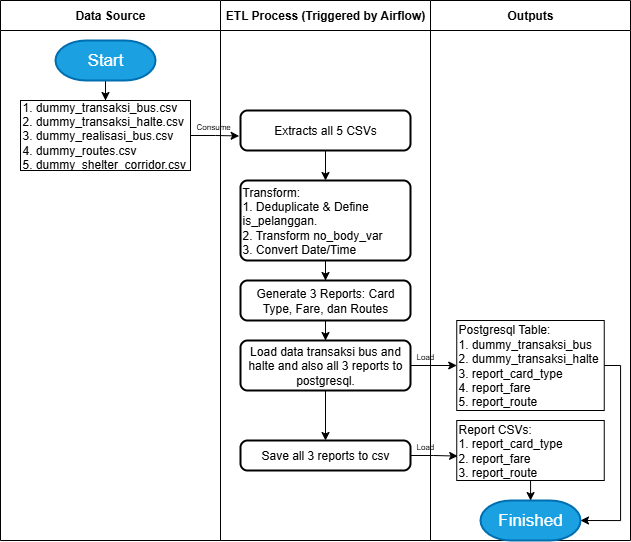

The diagram above was exported from draw.io. Its source (the exported page's mxGraphModel, read from the mxfile embedded in the PNG):
<mxGraphModel dx="1261" dy="631" grid="1" gridSize="10" guides="1" tooltips="1" connect="1" arrows="1" fold="1" page="1" pageScale="1" pageWidth="850" pageHeight="1100" math="0" shadow="0">
  <root>
    <mxCell id="0" />
    <mxCell id="1" parent="0" />
    <mxCell id="577FRPH1wjREUOA7LUeK-1" value="Data Source" style="swimlane;whiteSpace=wrap;html=1;startSize=30;" vertex="1" parent="1">
      <mxGeometry x="80" y="30" width="220" height="540" as="geometry" />
    </mxCell>
    <mxCell id="577FRPH1wjREUOA7LUeK-32" style="edgeStyle=orthogonalEdgeStyle;rounded=0;orthogonalLoop=1;jettySize=auto;html=1;entryX=0.5;entryY=0;entryDx=0;entryDy=0;" edge="1" parent="577FRPH1wjREUOA7LUeK-1" source="577FRPH1wjREUOA7LUeK-6" target="577FRPH1wjREUOA7LUeK-22">
      <mxGeometry relative="1" as="geometry" />
    </mxCell>
    <mxCell id="577FRPH1wjREUOA7LUeK-6" value="&lt;font style=&quot;font-size: 17px;&quot;&gt;Start&lt;/font&gt;" style="strokeWidth=2;html=1;shape=mxgraph.flowchart.terminator;whiteSpace=wrap;fillColor=#1ba1e2;fontColor=#ffffff;strokeColor=#006EAF;" vertex="1" parent="577FRPH1wjREUOA7LUeK-1">
      <mxGeometry x="55" y="40" width="100" height="40" as="geometry" />
    </mxCell>
    <UserObject label="&lt;span style=&quot;background-color: transparent; color: light-dark(rgb(0, 0, 0), rgb(255, 255, 255));&quot;&gt;1. dummy_transaksi_bus.csv&lt;/span&gt;&lt;br&gt;&lt;span style=&quot;background-color: transparent; color: light-dark(rgb(0, 0, 0), rgb(255, 255, 255));&quot;&gt;2. dummy_transaksi_halte.csv&lt;/span&gt;&lt;br&gt;&lt;span style=&quot;background-color: transparent; color: light-dark(rgb(0, 0, 0), rgb(255, 255, 255));&quot;&gt;3. dummy_realisasi_bus.csv&lt;/span&gt;&lt;br&gt;&lt;span style=&quot;background-color: transparent; color: light-dark(rgb(0, 0, 0), rgb(255, 255, 255));&quot;&gt;4. dummy_routes.csv&lt;/span&gt;&lt;br&gt;&lt;span style=&quot;background-color: transparent; color: light-dark(rgb(0, 0, 0), rgb(255, 255, 255));&quot;&gt;5. dummy_shelter_corridor.csv&lt;/span&gt;" link="dummy_transaksi_bus.csv&#10;dummy_transaksi_halte.csv&#10;dummy_realisasi_bus.csv&#10;dummy_routes.csv&#10;dummy_shelter_corridor.csv" id="577FRPH1wjREUOA7LUeK-22">
      <mxCell style="rounded=0;whiteSpace=wrap;html=1;align=left;" vertex="1" parent="577FRPH1wjREUOA7LUeK-1">
        <mxGeometry x="20" y="100" width="170" height="70" as="geometry" />
      </mxCell>
    </UserObject>
    <mxCell id="577FRPH1wjREUOA7LUeK-34" value="&lt;font style=&quot;font-size: 8px;&quot;&gt;Consume&lt;/font&gt;" style="text;strokeColor=none;fillColor=none;align=left;verticalAlign=middle;spacingLeft=4;spacingRight=4;overflow=hidden;points=[[0,0.5],[1,0.5]];portConstraint=eastwest;rotatable=0;whiteSpace=wrap;html=1;" vertex="1" parent="577FRPH1wjREUOA7LUeK-1">
      <mxGeometry x="190" y="110" width="80" height="30" as="geometry" />
    </mxCell>
    <mxCell id="577FRPH1wjREUOA7LUeK-3" value="ETL Process (Triggered by Airflow)" style="swimlane;whiteSpace=wrap;html=1;startSize=30;" vertex="1" parent="1">
      <mxGeometry x="300" y="30" width="210" height="540" as="geometry" />
    </mxCell>
    <mxCell id="577FRPH1wjREUOA7LUeK-37" style="edgeStyle=orthogonalEdgeStyle;rounded=0;orthogonalLoop=1;jettySize=auto;html=1;entryX=0.5;entryY=0;entryDx=0;entryDy=0;" edge="1" parent="577FRPH1wjREUOA7LUeK-3" source="577FRPH1wjREUOA7LUeK-23" target="577FRPH1wjREUOA7LUeK-26">
      <mxGeometry relative="1" as="geometry" />
    </mxCell>
    <mxCell id="577FRPH1wjREUOA7LUeK-23" value="Extracts all 5 CSVs" style="rounded=1;whiteSpace=wrap;html=1;absoluteArcSize=1;arcSize=14;strokeWidth=2;" vertex="1" parent="577FRPH1wjREUOA7LUeK-3">
      <mxGeometry x="20" y="110" width="170" height="40" as="geometry" />
    </mxCell>
    <mxCell id="577FRPH1wjREUOA7LUeK-38" style="edgeStyle=orthogonalEdgeStyle;rounded=0;orthogonalLoop=1;jettySize=auto;html=1;entryX=0.5;entryY=0;entryDx=0;entryDy=0;" edge="1" parent="577FRPH1wjREUOA7LUeK-3" source="577FRPH1wjREUOA7LUeK-26" target="577FRPH1wjREUOA7LUeK-29">
      <mxGeometry relative="1" as="geometry" />
    </mxCell>
    <mxCell id="577FRPH1wjREUOA7LUeK-26" value="Transform:&lt;div&gt;1.&amp;nbsp;Deduplicate &amp;amp; Define is_pelanggan.&lt;/div&gt;&lt;div&gt;2. Transform&amp;nbsp;no_body_var&lt;/div&gt;&lt;div&gt;3.&amp;nbsp;Convert Date/Time&lt;/div&gt;" style="rounded=1;whiteSpace=wrap;html=1;absoluteArcSize=1;arcSize=14;strokeWidth=2;align=left;" vertex="1" parent="577FRPH1wjREUOA7LUeK-3">
      <mxGeometry x="20" y="180" width="170" height="80" as="geometry" />
    </mxCell>
    <mxCell id="577FRPH1wjREUOA7LUeK-39" style="edgeStyle=orthogonalEdgeStyle;rounded=0;orthogonalLoop=1;jettySize=auto;html=1;entryX=0.5;entryY=0;entryDx=0;entryDy=0;" edge="1" parent="577FRPH1wjREUOA7LUeK-3" source="577FRPH1wjREUOA7LUeK-29" target="577FRPH1wjREUOA7LUeK-27">
      <mxGeometry relative="1" as="geometry" />
    </mxCell>
    <mxCell id="577FRPH1wjREUOA7LUeK-29" value="Generate 3 Reports: Card Type, Fare, dan Routes" style="rounded=1;whiteSpace=wrap;html=1;absoluteArcSize=1;arcSize=14;strokeWidth=2;align=center;" vertex="1" parent="577FRPH1wjREUOA7LUeK-3">
      <mxGeometry x="20" y="280" width="170" height="40" as="geometry" />
    </mxCell>
    <mxCell id="577FRPH1wjREUOA7LUeK-42" style="edgeStyle=orthogonalEdgeStyle;rounded=0;orthogonalLoop=1;jettySize=auto;html=1;entryX=0.5;entryY=0;entryDx=0;entryDy=0;" edge="1" parent="577FRPH1wjREUOA7LUeK-3" source="577FRPH1wjREUOA7LUeK-27" target="577FRPH1wjREUOA7LUeK-30">
      <mxGeometry relative="1" as="geometry" />
    </mxCell>
    <mxCell id="577FRPH1wjREUOA7LUeK-27" value="Load data transaksi bus and halte and also all 3 reports to postgresql." style="rounded=1;whiteSpace=wrap;html=1;absoluteArcSize=1;arcSize=14;strokeWidth=2;align=center;" vertex="1" parent="577FRPH1wjREUOA7LUeK-3">
      <mxGeometry x="20" y="340" width="170" height="50" as="geometry" />
    </mxCell>
    <mxCell id="577FRPH1wjREUOA7LUeK-30" value="Save all 3 reports to csv" style="rounded=1;whiteSpace=wrap;html=1;absoluteArcSize=1;arcSize=14;strokeWidth=2;align=center;" vertex="1" parent="577FRPH1wjREUOA7LUeK-3">
      <mxGeometry x="20" y="440" width="170" height="30" as="geometry" />
    </mxCell>
    <mxCell id="577FRPH1wjREUOA7LUeK-44" value="&lt;font style=&quot;font-size: 8px;&quot;&gt;Load&lt;/font&gt;" style="text;strokeColor=none;fillColor=none;align=left;verticalAlign=middle;spacingLeft=4;spacingRight=4;overflow=hidden;points=[[0,0.5],[1,0.5]];portConstraint=eastwest;rotatable=0;whiteSpace=wrap;html=1;" vertex="1" parent="577FRPH1wjREUOA7LUeK-3">
      <mxGeometry x="190" y="430" width="80" height="30" as="geometry" />
    </mxCell>
    <mxCell id="577FRPH1wjREUOA7LUeK-4" value="Outputs" style="swimlane;whiteSpace=wrap;html=1;startSize=30;" vertex="1" parent="1">
      <mxGeometry x="510" y="30" width="200" height="540" as="geometry" />
    </mxCell>
    <UserObject label="Postgresql Table:&lt;div&gt;1. dummy_transaksi_bus&lt;/div&gt;&lt;div&gt;2. dummy_transaksi_halte&lt;/div&gt;&lt;div&gt;3.&amp;nbsp;report_card_type&lt;/div&gt;&lt;div&gt;4. report_fare&lt;/div&gt;&lt;div&gt;5.&amp;nbsp;report_route&lt;/div&gt;" link="dummy_transaksi_bus.csv&#10;dummy_transaksi_halte.csv&#10;dummy_realisasi_bus.csv&#10;dummy_routes.csv&#10;dummy_shelter_corridor.csv" id="577FRPH1wjREUOA7LUeK-28">
      <mxCell style="rounded=0;whiteSpace=wrap;html=1;align=left;" vertex="1" parent="577FRPH1wjREUOA7LUeK-4">
        <mxGeometry x="26.25" y="320" width="147.5" height="90" as="geometry" />
      </mxCell>
    </UserObject>
    <UserObject label="Report CSVs:&lt;div&gt;&lt;span style=&quot;background-color: transparent; color: light-dark(rgb(0, 0, 0), rgb(255, 255, 255));&quot;&gt;1.&amp;nbsp;report_card_type&lt;/span&gt;&lt;/div&gt;&lt;div&gt;2. report_fare&lt;/div&gt;&lt;div&gt;3.&amp;nbsp;report_route&lt;/div&gt;" link="dummy_transaksi_bus.csv&#10;dummy_transaksi_halte.csv&#10;dummy_realisasi_bus.csv&#10;dummy_routes.csv&#10;dummy_shelter_corridor.csv" id="577FRPH1wjREUOA7LUeK-31">
      <mxCell style="rounded=0;whiteSpace=wrap;html=1;align=left;" vertex="1" parent="577FRPH1wjREUOA7LUeK-4">
        <mxGeometry x="26.25" y="420" width="147.5" height="60" as="geometry" />
      </mxCell>
    </UserObject>
    <mxCell id="577FRPH1wjREUOA7LUeK-41" value="&lt;font style=&quot;font-size: 8px;&quot;&gt;Load&lt;/font&gt;" style="text;strokeColor=none;fillColor=none;align=left;verticalAlign=middle;spacingLeft=4;spacingRight=4;overflow=hidden;points=[[0,0.5],[1,0.5]];portConstraint=eastwest;rotatable=0;whiteSpace=wrap;html=1;" vertex="1" parent="577FRPH1wjREUOA7LUeK-4">
      <mxGeometry x="-20" y="340" width="80" height="30" as="geometry" />
    </mxCell>
    <mxCell id="577FRPH1wjREUOA7LUeK-45" value="&lt;font style=&quot;font-size: 17px;&quot;&gt;Finished&lt;/font&gt;" style="strokeWidth=2;html=1;shape=mxgraph.flowchart.terminator;whiteSpace=wrap;fillColor=#1ba1e2;fontColor=#ffffff;strokeColor=#006EAF;" vertex="1" parent="577FRPH1wjREUOA7LUeK-4">
      <mxGeometry x="50" y="500" width="100" height="40" as="geometry" />
    </mxCell>
    <mxCell id="577FRPH1wjREUOA7LUeK-46" style="edgeStyle=orthogonalEdgeStyle;rounded=0;orthogonalLoop=1;jettySize=auto;html=1;entryX=1;entryY=0.5;entryDx=0;entryDy=0;entryPerimeter=0;" edge="1" parent="577FRPH1wjREUOA7LUeK-4" source="577FRPH1wjREUOA7LUeK-28" target="577FRPH1wjREUOA7LUeK-45">
      <mxGeometry relative="1" as="geometry">
        <Array as="points">
          <mxPoint x="190" y="365" />
          <mxPoint x="190" y="520" />
        </Array>
      </mxGeometry>
    </mxCell>
    <mxCell id="577FRPH1wjREUOA7LUeK-48" style="edgeStyle=orthogonalEdgeStyle;rounded=0;orthogonalLoop=1;jettySize=auto;html=1;entryX=0.5;entryY=0;entryDx=0;entryDy=0;entryPerimeter=0;" edge="1" parent="577FRPH1wjREUOA7LUeK-4" source="577FRPH1wjREUOA7LUeK-31" target="577FRPH1wjREUOA7LUeK-45">
      <mxGeometry relative="1" as="geometry" />
    </mxCell>
    <mxCell id="577FRPH1wjREUOA7LUeK-36" style="edgeStyle=orthogonalEdgeStyle;rounded=0;orthogonalLoop=1;jettySize=auto;html=1;entryX=-0.008;entryY=0.636;entryDx=0;entryDy=0;entryPerimeter=0;" edge="1" parent="1" source="577FRPH1wjREUOA7LUeK-22" target="577FRPH1wjREUOA7LUeK-23">
      <mxGeometry relative="1" as="geometry" />
    </mxCell>
    <mxCell id="577FRPH1wjREUOA7LUeK-40" style="edgeStyle=orthogonalEdgeStyle;rounded=0;orthogonalLoop=1;jettySize=auto;html=1;entryX=0;entryY=0.5;entryDx=0;entryDy=0;" edge="1" parent="1" source="577FRPH1wjREUOA7LUeK-27" target="577FRPH1wjREUOA7LUeK-28">
      <mxGeometry relative="1" as="geometry" />
    </mxCell>
    <mxCell id="577FRPH1wjREUOA7LUeK-43" style="edgeStyle=orthogonalEdgeStyle;rounded=0;orthogonalLoop=1;jettySize=auto;html=1;entryX=0.006;entryY=0.593;entryDx=0;entryDy=0;entryPerimeter=0;" edge="1" parent="1" source="577FRPH1wjREUOA7LUeK-30" target="577FRPH1wjREUOA7LUeK-31">
      <mxGeometry relative="1" as="geometry" />
    </mxCell>
  </root>
</mxGraphModel>